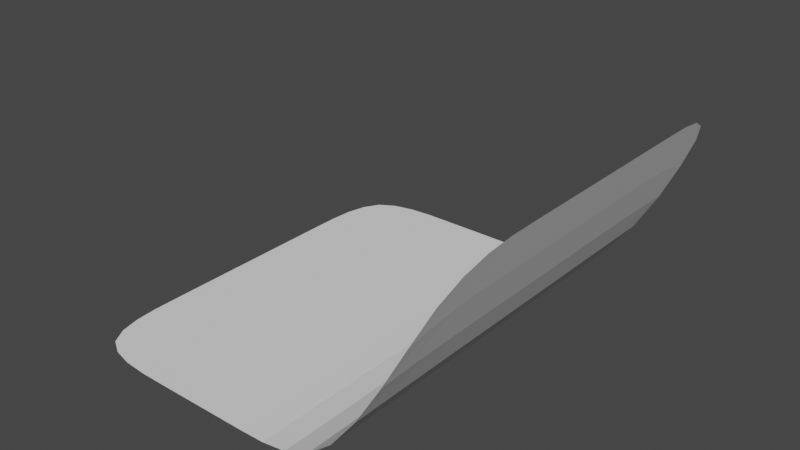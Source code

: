 # Source: the_studio.blend  (saved by Blender 2.81.16; exported with 4.5.12 LTS)
import bpy
from mathutils import Matrix  # noqa: F401  (used for matrix-valued properties, if any)

bpy.ops.wm.read_factory_settings(use_empty=True)
scene = bpy.context.scene
scene.name = 'Scene'

# ---- collections
col_collection = bpy.data.collections.new('Collection'); scene.collection.children.link(col_collection)

# ---- world
world_world = bpy.data.worlds.new('World'); scene.world = world_world
world_world.use_nodes = True; world_world.node_tree.nodes.clear()
_N = world_world.node_tree.nodes; _L = world_world.node_tree.links
n0 = _N.new('ShaderNodeOutputWorld'); n0.name = 'World Output'; n0.location = (300, 300)
n1 = _N.new('ShaderNodeBackground'); n1.name = 'Background'; n1.location = (10, 300)
n1.inputs[0].default_value = (0.05088, 0.05088, 0.05088, 1.0)
_L.new(n1.outputs[0], n0.inputs[0])
n0.is_active_output = True
world_world.color = (0.05088, 0.05088, 0.05088)
world_world.use_sun_shadow = False
world_world.sun_shadow_jitter_overblur = 0.0

# ---- cameras
cam_camera_016 = bpy.data.cameras.new('Camera.016')

# ---- meshes
me_thebackground_035 = bpy.data.meshes.new('theBackground.035')
me_thebackground_035.from_pydata([(-7.5, -7.5, 0.0), (7.5, -7.5, 8.0), (-7.5, 7.5, 0.0), (7.5, 7.5, 8.0), (-7.5, 3.75, 0.0), (-7.5, 0.0, 0.0), (-7.5, -3.75, 0.0), (-3.75, -7.5, 0.0), (0.0, -7.5, 0.0), (3.75, -7.5, 0.0), (7.5, -3.75, 8.0), (7.5, 0.0, 8.0), (7.5, 3.75, 8.0), (3.75, 7.5, 0.0), (0.0, 7.5, 0.0), (-3.75, 7.5, 0.0), (-3.75, -3.75, 0.0), (-3.75, 0.0, 0.0), (-3.75, 3.75, 0.0), (0.0, -3.75, 0.0), (0.0, 0.0, 0.0), (0.0, 3.75, 0.0), (3.75, -3.75, 0.0), (3.75, 0.0, 0.0), (3.75, 3.75, 0.0)], [], [(24, 12, 3, 13), (4, 18, 15, 2), (18, 21, 14, 15), (21, 24, 13, 14), (0, 7, 16, 6), (6, 16, 17, 5), (5, 17, 18, 4), (7, 8, 19, 16), (16, 19, 20, 17), (17, 20, 21, 18), (8, 9, 22, 19), (19, 22, 23, 20), (20, 23, 24, 21), (9, 1, 10, 22), (22, 10, 11, 23), (23, 11, 12, 24)])
_uv = me_thebackground_035.uv_layers.new(name='UVMap')
_uv.uv.foreach_set('vector', [0.75, 0.75, 1.0, 0.75, 1.0, 1.0, 0.75, 1.0, 0.0, 0.75, 0.25, 0.75, 0.25, 1.0, 0.0, 1.0, 0.25, 0.75, 0.5, 0.75, 0.5, 1.0, 0.25, 1.0, 0.5, 0.75, 0.75, 0.75, 0.75, 1.0, 0.5, 1.0, 0.0, 0.0, 0.25, 0.0, 0.25, 0.25, 0.0, 0.25, 0.0, 0.25, 0.25, 0.25, 0.25, 0.5, 0.0, 0.5, 0.0, 0.5, 0.25, 0.5, 0.25, 0.75, 0.0, 0.75, 0.25, 0.0, 0.5, 0.0, 0.5, 0.25, 0.25, 0.25, 0.25, 0.25, 0.5, 0.25, 0.5, 0.5, 0.25, 0.5, 0.25, 0.5, 0.5, 0.5, 0.5, 0.75, 0.25, 0.75, 0.5, 0.0, 0.75, 0.0, 0.75, 0.25, 0.5, 0.25, 0.5, 0.25, 0.75, 0.25, 0.75, 0.5, 0.5, 0.5, 0.5, 0.5, 0.75, 0.5, 0.75, 0.75, 0.5, 0.75, 0.75, 0.0, 1.0, 0.0, 1.0, 0.25, 0.75, 0.25, 0.75, 0.25, 1.0, 0.25, 1.0, 0.5, 0.75, 0.5, 0.75, 0.5, 1.0, 0.5, 1.0, 0.75, 0.75, 0.75])
me_thebackground_035.use_remesh_fix_poles = True
me_thebackground_035.use_remesh_preserve_attributes = False
me_thebackground_035.use_mirror_vertex_groups = False
me_thebackground_035.update()

# ---- objects
ob_thebackground = bpy.data.objects.new('theBackground', me_thebackground_035)
ob_camera = bpy.data.objects.new('Camera', cam_camera_016)

# ---- transforms, parenting, visibility, modifiers, constraints
ob_thebackground.location = (0.0, 0.0, 0.0)
ob_thebackground.lineart.crease_threshold = 0.0
_m = ob_thebackground.modifiers.new('Subdivision', 'SUBSURF')
_m.uv_smooth = 'PRESERVE_CORNERS'
_m.levels = 2
_m.show_only_control_edges = False
ob_camera.location = (1.0, 0.0, 3.0)
ob_camera.rotation_euler = (1.445, 0.0, 4.698)
ob_camera.lineart.crease_threshold = 0.0

# ---- collection membership
col_collection.objects.link(ob_thebackground)
col_collection.objects.link(ob_camera)

# ---- scene / render settings (as saved in the file)
scene.frame_start = 1; scene.frame_end = 250; scene.frame_set(1)
scene.render.engine = 'BLENDER_EEVEE_NEXT'
scene.cycles.use_denoising = False
scene.cycles.samples = 128
scene.cycles.sampling_pattern = 'TABULATED_SOBOL'
scene.cycles.use_adaptive_sampling = False
scene.cycles.use_light_tree = False
scene.view_settings.view_transform = 'Filmic'
bpy.context.view_layer.update()

# ---- added for rendering (the .blend has no active camera and no usable light): camera, sun
cam_auto = bpy.data.cameras.new('AutoCamera')
cam_auto.lens = 50.0
cam_auto.sensor_width = 36.0
cam_auto.clip_end = 1000.0
ob_auto_camera = bpy.data.objects.new('AutoCamera', cam_auto)
scene.collection.objects.link(ob_auto_camera)
ob_auto_camera.location = (20.9763, -25.1716, 20.781)
ob_auto_camera.rotation_euler = (1.09748, -7.21219e-08, 0.694738)
scene.camera = ob_auto_camera
light_auto_sun = bpy.data.lights.new('AutoSun', 'SUN')
light_auto_sun.energy = 3.0
light_auto_sun.angle = 0.0523599
ob_auto_sun = bpy.data.objects.new('AutoSun', light_auto_sun)
scene.collection.objects.link(ob_auto_sun)
ob_auto_sun.rotation_euler = (0.872665, 0.174533, 0.523599)
bpy.context.view_layer.update()
